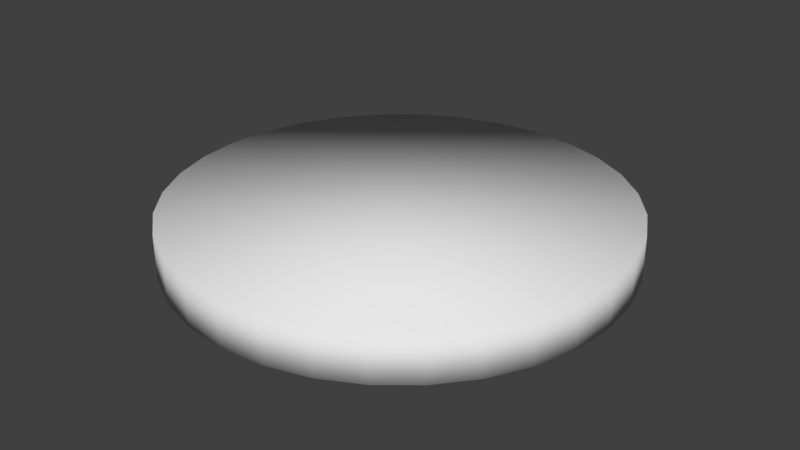 # Source: token.blend  (saved by Blender 2.79.0; exported with 4.5.12 LTS)
import bpy
from mathutils import Matrix  # noqa: F401  (used for matrix-valued properties, if any)

bpy.ops.wm.read_factory_settings(use_empty=True)
scene = bpy.context.scene
scene.name = 'Scene'

# ---- collections
col_collection_1 = bpy.data.collections.new('Collection 1'); scene.collection.children.link(col_collection_1)

# ---- world
world_world = bpy.data.worlds.new('World'); scene.world = world_world
world_world.color = (0.05088, 0.05088, 0.05088)
world_world.use_sun_shadow = False
world_world.sun_shadow_jitter_overblur = 0.0
world_world.cycles.sampling_method = 'MANUAL'

# ---- meshes
me_cylinder_002 = bpy.data.meshes.new('Cylinder.002')
me_cylinder_002.from_pydata([(0.0, 0.25, -0.025), (0.0, 0.25, 0.025), (0.04877, 0.2452, -0.025), (0.04877, 0.2452, 0.025), (0.09567, 0.231, -0.025), (0.09567, 0.231, 0.025), (0.1389, 0.2079, -0.025), (0.1389, 0.2079, 0.025), (0.1768, 0.1768, -0.025), (0.1768, 0.1768, 0.025), (0.2079, 0.1389, -0.025), (0.2079, 0.1389, 0.025), (0.231, 0.09567, -0.025), (0.231, 0.09567, 0.025), (0.2452, 0.04877, -0.025), (0.2452, 0.04877, 0.025), (0.25, 1.887e-08, -0.025), (0.25, 1.887e-08, 0.025), (0.2452, -0.04877, -0.025), (0.2452, -0.04877, 0.025), (0.231, -0.09567, -0.025), (0.231, -0.09567, 0.025), (0.2079, -0.1389, -0.025), (0.2079, -0.1389, 0.025), (0.1768, -0.1768, -0.025), (0.1768, -0.1768, 0.025), (0.1389, -0.2079, -0.025), (0.1389, -0.2079, 0.025), (0.09567, -0.231, -0.025), (0.09567, -0.231, 0.025), (0.04877, -0.2452, -0.025), (0.04877, -0.2452, 0.025), (-8.146e-08, -0.25, -0.025), (-8.146e-08, -0.25, 0.025), (-0.04877, -0.2452, -0.025), (-0.04877, -0.2452, 0.025), (-0.09567, -0.231, -0.025), (-0.09567, -0.231, 0.025), (-0.1389, -0.2079, -0.025), (-0.1389, -0.2079, 0.025), (-0.1768, -0.1768, -0.025), (-0.1768, -0.1768, 0.025), (-0.2079, -0.1389, -0.025), (-0.2079, -0.1389, 0.025), (-0.231, -0.09567, -0.025), (-0.231, -0.09567, 0.025), (-0.2452, -0.04877, -0.025), (-0.2452, -0.04877, 0.025), (-0.25, 2.414e-07, -0.025), (-0.25, 2.414e-07, 0.025), (-0.2452, 0.04877, -0.025), (-0.2452, 0.04877, 0.025), (-0.231, 0.09567, -0.025), (-0.231, 0.09567, 0.025), (-0.2079, 0.1389, -0.025), (-0.2079, 0.1389, 0.025), (-0.1768, 0.1768, -0.025), (-0.1768, 0.1768, 0.025), (-0.1389, 0.2079, -0.025), (-0.1389, 0.2079, 0.025), (-0.09567, 0.231, -0.025), (-0.09567, 0.231, 0.025), (-0.04877, 0.2452, -0.025), (-0.04877, 0.2452, 0.025)], [], [(0, 1, 3, 2), (2, 3, 5, 4), (4, 5, 7, 6), (6, 7, 9, 8), (8, 9, 11, 10), (10, 11, 13, 12), (12, 13, 15, 14), (14, 15, 17, 16), (16, 17, 19, 18), (18, 19, 21, 20), (20, 21, 23, 22), (22, 23, 25, 24), (24, 25, 27, 26), (26, 27, 29, 28), (28, 29, 31, 30), (30, 31, 33, 32), (32, 33, 35, 34), (34, 35, 37, 36), (36, 37, 39, 38), (38, 39, 41, 40), (40, 41, 43, 42), (42, 43, 45, 44), (44, 45, 47, 46), (46, 47, 49, 48), (48, 49, 51, 50), (50, 51, 53, 52), (52, 53, 55, 54), (54, 55, 57, 56), (56, 57, 59, 58), (58, 59, 61, 60), (3, 1, 63, 61, 59, 57, 55, 53, 51, 49, 47, 45, 43, 41, 39, 37, 35, 33, 31, 29, 27, 25, 23, 21, 19, 17, 15, 13, 11, 9, 7, 5), (60, 61, 63, 62), (62, 63, 1, 0), (0, 2, 4, 6, 8, 10, 12, 14, 16, 18, 20, 22, 24, 26, 28, 30, 32, 34, 36, 38, 40, 42, 44, 46, 48, 50, 52, 54, 56, 58, 60, 62)])
me_cylinder_002.polygons.foreach_set('use_smooth', [True] * 34)
me_cylinder_002.use_remesh_preserve_volume = False
me_cylinder_002.use_remesh_preserve_attributes = False
me_cylinder_002.use_mirror_vertex_groups = False
me_cylinder_002.update()

# ---- objects
ob_cylinder = bpy.data.objects.new('Cylinder', me_cylinder_002)

# ---- transforms, parenting, visibility, modifiers, constraints
ob_cylinder.location = (0.7399, -0.0623, 0.9522)
ob_cylinder.lineart.crease_threshold = 0.0

# ---- collection membership
col_collection_1.objects.link(ob_cylinder)

# ---- scene / render settings (as saved in the file)
scene.frame_start = 1; scene.frame_end = 250; scene.frame_set(1)
scene.render.engine = 'BLENDER_EEVEE_NEXT'
scene.render.resolution_percentage = 50
scene.render.dither_intensity = 0.0
scene.cycles.use_denoising = False
scene.cycles.samples = 128
scene.cycles.sampling_pattern = 'TABULATED_SOBOL'
scene.cycles.use_adaptive_sampling = False
scene.cycles.use_light_tree = False
scene.cycles.blur_glossy = 0.0
scene.cycles.sample_clamp_indirect = 0.0
scene.view_settings.view_transform = 'Standard'
bpy.context.view_layer.update()

# ---- added for rendering (the .blend has no active camera and no usable light): camera, sun
cam_auto = bpy.data.cameras.new('AutoCamera')
cam_auto.lens = 50.0
cam_auto.sensor_width = 36.0
cam_auto.clip_end = 1000.0
ob_auto_camera = bpy.data.objects.new('AutoCamera', cam_auto)
scene.collection.objects.link(ob_auto_camera)
ob_auto_camera.location = (1.39579, -0.849344, 1.47691)
ob_auto_camera.rotation_euler = (1.09748, -7.21219e-08, 0.694738)
scene.camera = ob_auto_camera
light_auto_sun = bpy.data.lights.new('AutoSun', 'SUN')
light_auto_sun.energy = 3.0
light_auto_sun.angle = 0.0523599
ob_auto_sun = bpy.data.objects.new('AutoSun', light_auto_sun)
scene.collection.objects.link(ob_auto_sun)
ob_auto_sun.rotation_euler = (0.872665, 0.174533, 0.523599)
bpy.context.view_layer.update()
